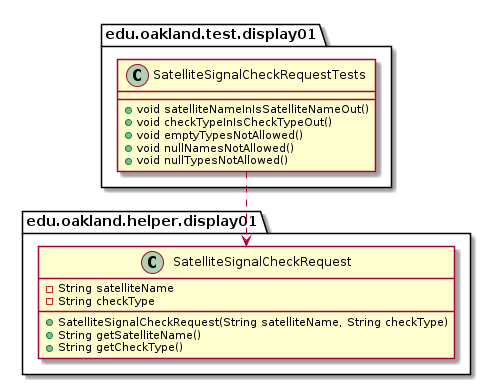

The diagram above was rendered by PlantUML. Its source (embedded in the PNG):
@startuml SatelliteSignalCheckRequestTests_DirectDependencies


package edu.oakland.test.display01 {
  class SatelliteSignalCheckRequestTests {
    + void satelliteNameInIsSatelliteNameOut()
    + void checkTypeInIsCheckTypeOut()
    + void emptyTypesNotAllowed()
    + void nullNamesNotAllowed()
    + void nullTypesNotAllowed()
  }
}



package edu.oakland.helper.display01 {
    class SatelliteSignalCheckRequest {
        - String satelliteName
        - String checkType
        + SatelliteSignalCheckRequest(String satelliteName, String checkType)
        + String getSatelliteName()
        + String getCheckType()
    }
}

SatelliteSignalCheckRequestTests ..> SatelliteSignalCheckRequest



@enduml